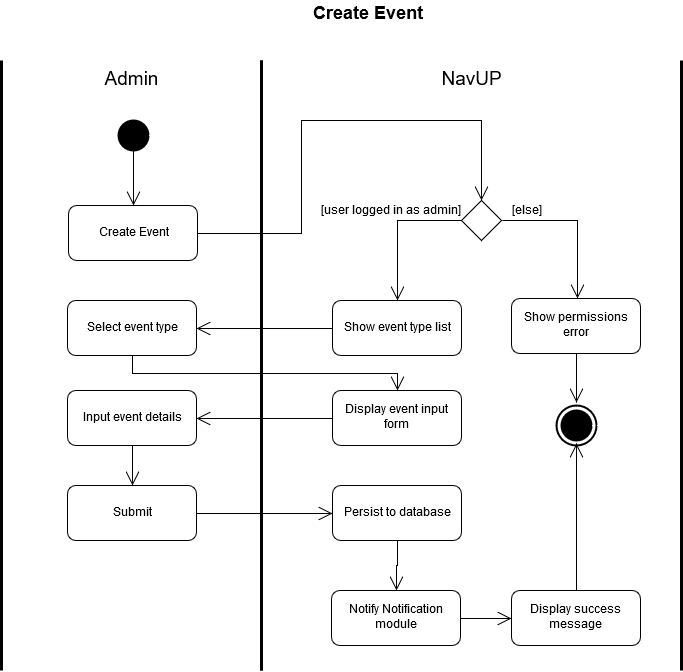

The diagram above was exported from draw.io. Its source (the exported page's mxGraphModel, read from the mxfile embedded in the PNG):
<mxGraphModel dx="1430" dy="766" grid="1" gridSize="10" guides="1" tooltips="1" connect="1" arrows="1" fold="1" page="1" pageScale="1" pageWidth="850" pageHeight="1100" background="#ffffff" math="0" shadow="0">
  <root>
    <mxCell id="0" />
    <mxCell id="1" parent="0" />
    <mxCell id="9" value="" style="shape=ellipse;html=1;illColor=#000000;strokeWidth=2;verticalLabelPosition=bottom;verticalAlignment=top;fillColor=#000000;fontSize=12;align=center;" parent="1" vertex="1">
      <mxGeometry x="247" y="130" width="30" height="30" as="geometry" />
    </mxCell>
    <mxCell id="10" value="&lt;font style=&quot;font-size: 19px&quot;&gt;Admin&lt;/font&gt;" style="html=1;shape=mxgraph.sysml.actPart;strokeWidth=3;verticalAlign=top;rotation=0;whiteSpace=wrap;fillColor=#000000;fontSize=12;align=center;" parent="1" vertex="1">
      <mxGeometry x="130" y="70" width="260" height="610" as="geometry" />
    </mxCell>
    <mxCell id="11" value="&lt;font style=&quot;font-size: 19px&quot;&gt;NavUP&lt;/font&gt;" style="html=1;shape=mxgraph.sysml.actPart;strokeWidth=3;verticalAlign=top;rotation=0;whiteSpace=wrap;fillColor=#000000;fontSize=12;align=center;" parent="1" vertex="1">
      <mxGeometry x="390" y="70" width="420" height="610" as="geometry" />
    </mxCell>
    <mxCell id="12" value="Create Event" style="shape=rect;html=1;rounded=1;whiteSpace=wrap;align=center;strokeColor=#000000;fillColor=#FFFFFF;fontSize=12;" parent="1" vertex="1">
      <mxGeometry x="197" y="215" width="129" height="55" as="geometry" />
    </mxCell>
    <mxCell id="14" value="Show event type list" style="shape=rect;html=1;rounded=1;whiteSpace=wrap;align=center;strokeColor=#000000;fillColor=#FFFFFF;fontSize=12;" parent="1" vertex="1">
      <mxGeometry x="461" y="310" width="129" height="55" as="geometry" />
    </mxCell>
    <mxCell id="15" value="Select event type" style="shape=rect;html=1;rounded=1;whiteSpace=wrap;align=center;strokeColor=#000000;fillColor=#FFFFFF;fontSize=12;" parent="1" vertex="1">
      <mxGeometry x="196" y="310" width="129" height="55" as="geometry" />
    </mxCell>
    <mxCell id="16" value="Display event input form" style="shape=rect;html=1;rounded=1;whiteSpace=wrap;align=center;strokeColor=#000000;fillColor=#FFFFFF;fontSize=12;" parent="1" vertex="1">
      <mxGeometry x="461" y="400" width="129" height="55" as="geometry" />
    </mxCell>
    <mxCell id="17" value="Input event details" style="shape=rect;html=1;rounded=1;whiteSpace=wrap;align=center;strokeColor=#000000;fillColor=#FFFFFF;fontSize=12;" parent="1" vertex="1">
      <mxGeometry x="196" y="400" width="129" height="55" as="geometry" />
    </mxCell>
    <mxCell id="18" value="Submit" style="shape=rect;html=1;rounded=1;whiteSpace=wrap;align=center;strokeColor=#000000;fillColor=#FFFFFF;fontSize=12;" parent="1" vertex="1">
      <mxGeometry x="196" y="495" width="129" height="55" as="geometry" />
    </mxCell>
    <mxCell id="19" value="" style="shape=rhombus;html=1;verticalLabelPosition=bottom;verticalAlignment=top;strokeColor=#000000;fillColor=#FFFFFF;fontSize=12;align=center;" parent="1" vertex="1">
      <mxGeometry x="590" y="210" width="40" height="40" as="geometry" />
    </mxCell>
    <mxCell id="20" value="" style="edgeStyle=orthogonalEdgeStyle;html=1;elbow=horizontal;align=right;verticalAlign=bottom;endArrow=none;rounded=0;labelBackgroundColor=none;startArrow=open;startSize=12;fontSize=12;entryX=1;entryY=0.5;exitX=0.5;exitY=0;" parent="1" source="19" target="12" edge="1">
      <mxGeometry relative="1" as="geometry">
        <mxPoint x="610" y="170" as="targetPoint" />
        <Array as="points">
          <mxPoint x="610" y="130" />
          <mxPoint x="430" y="130" />
          <mxPoint x="430" y="243" />
        </Array>
      </mxGeometry>
    </mxCell>
    <mxCell id="21" value="[else]" style="edgeStyle=orthogonalEdgeStyle;html=1;elbow=vertical;verticalAlign=bottom;endArrow=open;rounded=0;labelBackgroundColor=none;endSize=12;fontSize=12;entryX=0.5;entryY=0;" parent="1" edge="1">
      <mxGeometry x="-0.6721" relative="1" as="geometry">
        <mxPoint x="706" y="308" as="targetPoint" />
        <mxPoint x="631" y="230" as="sourcePoint" />
        <Array as="points">
          <mxPoint x="706" y="230" />
        </Array>
        <mxPoint as="offset" />
      </mxGeometry>
    </mxCell>
    <mxCell id="22" value="[user logged in as admin]" style="edgeStyle=orthogonalEdgeStyle;html=1;elbow=horizontal;verticalAlign=bottom;endArrow=open;rounded=0;labelBackgroundColor=none;endSize=12;fontSize=12;exitX=0;exitY=0.5;entryX=0.5;entryY=0;" parent="1" source="19" target="14" edge="1">
      <mxGeometry x="-0.1111" y="6" relative="1" as="geometry">
        <mxPoint x="510" y="230" as="targetPoint" />
        <mxPoint x="-12" as="offset" />
      </mxGeometry>
    </mxCell>
    <mxCell id="23" value="Show permissions error" style="shape=rect;html=1;rounded=1;whiteSpace=wrap;align=center;strokeColor=#000000;fillColor=#FFFFFF;fontSize=12;" parent="1" vertex="1">
      <mxGeometry x="640" y="308" width="129" height="55" as="geometry" />
    </mxCell>
    <mxCell id="24" value="" style="edgeStyle=orthogonalEdgeStyle;html=1;elbow=horizontal;verticalAlign=bottom;endArrow=open;rounded=0;labelBackgroundColor=none;endSize=12;fontSize=12;exitX=0;exitY=0.5;entryX=1;entryY=0.5;" parent="1" source="14" target="15" edge="1">
      <mxGeometry x="350" y="325" as="geometry">
        <mxPoint x="350" y="405" as="targetPoint" />
        <mxPoint x="414" y="325" as="sourcePoint" />
        <mxPoint x="-12" as="offset" />
        <Array as="points" />
      </mxGeometry>
    </mxCell>
    <mxCell id="26" value="" style="edgeStyle=orthogonalEdgeStyle;html=1;elbow=horizontal;verticalAlign=bottom;endArrow=open;rounded=0;labelBackgroundColor=none;endSize=12;fontSize=12;exitX=0.5;exitY=1;entryX=0.5;entryY=0;" parent="1" source="9" target="12" edge="1">
      <mxGeometry x="360" y="335" as="geometry">
        <mxPoint x="335" y="348" as="targetPoint" />
        <mxPoint x="471" y="348" as="sourcePoint" />
        <mxPoint x="-12" as="offset" />
      </mxGeometry>
    </mxCell>
    <mxCell id="27" value="" style="edgeStyle=orthogonalEdgeStyle;html=1;elbow=horizontal;verticalAlign=bottom;endArrow=open;rounded=0;labelBackgroundColor=none;endSize=12;fontSize=12;exitX=0.5;exitY=1;entryX=0.5;entryY=0;" parent="1" source="15" target="16" edge="1">
      <mxGeometry x="359" y="445" as="geometry">
        <mxPoint x="260" y="310" as="targetPoint" />
        <mxPoint x="260" y="270" as="sourcePoint" />
        <mxPoint x="-12" as="offset" />
        <Array as="points">
          <mxPoint x="261" y="383" />
          <mxPoint x="526" y="383" />
        </Array>
      </mxGeometry>
    </mxCell>
    <mxCell id="28" value="" style="edgeStyle=orthogonalEdgeStyle;html=1;elbow=horizontal;verticalAlign=bottom;endArrow=open;rounded=0;labelBackgroundColor=none;endSize=12;fontSize=12;exitX=0;exitY=0.5;entryX=1;entryY=0.5;" parent="1" source="16" target="17" edge="1">
      <mxGeometry x="380" y="355" as="geometry">
        <mxPoint x="281" y="235" as="targetPoint" />
        <mxPoint x="281" y="180" as="sourcePoint" />
        <mxPoint x="-12" as="offset" />
      </mxGeometry>
    </mxCell>
    <mxCell id="29" value="" style="edgeStyle=orthogonalEdgeStyle;html=1;elbow=horizontal;verticalAlign=bottom;endArrow=open;rounded=0;labelBackgroundColor=none;endSize=12;fontSize=12;exitX=0.5;exitY=1;" parent="1" source="17" target="18" edge="1">
      <mxGeometry x="390" y="365" as="geometry">
        <mxPoint x="291" y="245" as="targetPoint" />
        <mxPoint x="291" y="190" as="sourcePoint" />
        <mxPoint x="-12" as="offset" />
      </mxGeometry>
    </mxCell>
    <mxCell id="30" value="Persist to database" style="shape=rect;html=1;rounded=1;whiteSpace=wrap;align=center;strokeColor=#000000;fillColor=#FFFFFF;fontSize=12;" parent="1" vertex="1">
      <mxGeometry x="461" y="495" width="129" height="55" as="geometry" />
    </mxCell>
    <mxCell id="31" value="Display success message" style="shape=rect;html=1;rounded=1;whiteSpace=wrap;align=center;strokeColor=#000000;fillColor=#FFFFFF;fontSize=12;" parent="1" vertex="1">
      <mxGeometry x="640" y="600" width="129" height="55" as="geometry" />
    </mxCell>
    <mxCell id="32" value="" style="html=1;shape=mxgraph.sysml.actFinal;strokeWidth=2;verticalLabelPosition=bottom;verticalAlignment=top;fillColor=#FFFFFF;fontSize=12;align=center;" parent="1" vertex="1">
      <mxGeometry x="685" y="415" width="40" height="40" as="geometry" />
    </mxCell>
    <mxCell id="33" value="" style="edgeStyle=orthogonalEdgeStyle;html=1;elbow=horizontal;verticalAlign=bottom;endArrow=open;rounded=0;labelBackgroundColor=none;endSize=12;fontSize=12;exitX=0.5;exitY=1;entryX=0.5;entryY=0;" parent="1" source="30" target="39" edge="1">
      <mxGeometry x="400" y="375" as="geometry">
        <mxPoint x="526" y="590" as="targetPoint" />
        <mxPoint x="270.11764705882365" y="465.0588235294118" as="sourcePoint" />
        <mxPoint x="-12" as="offset" />
      </mxGeometry>
    </mxCell>
    <mxCell id="34" value="" style="edgeStyle=orthogonalEdgeStyle;html=1;elbow=horizontal;verticalAlign=bottom;endArrow=open;rounded=0;labelBackgroundColor=none;endSize=12;fontSize=12;exitX=1;exitY=0.5;entryX=0;entryY=0.5;" parent="1" source="18" target="30" edge="1">
      <mxGeometry x="410" y="385" as="geometry">
        <mxPoint x="280.11764705882365" y="515" as="targetPoint" />
        <mxPoint x="280.11764705882365" y="475.0588235294118" as="sourcePoint" />
        <mxPoint x="-12" as="offset" />
      </mxGeometry>
    </mxCell>
    <mxCell id="36" value="" style="edgeStyle=orthogonalEdgeStyle;html=1;elbow=horizontal;verticalAlign=bottom;endArrow=open;rounded=0;labelBackgroundColor=none;endSize=12;fontSize=12;exitX=0.5;exitY=1;entryX=0.496;entryY=-0.075;entryPerimeter=0;" parent="1" source="23" target="32" edge="1">
      <mxGeometry x="430" y="405" as="geometry">
        <mxPoint x="300.11764705882365" y="535" as="targetPoint" />
        <mxPoint x="300.11764705882365" y="495.0588235294118" as="sourcePoint" />
        <mxPoint x="-12" as="offset" />
      </mxGeometry>
    </mxCell>
    <mxCell id="37" value="" style="edgeStyle=orthogonalEdgeStyle;html=1;elbow=horizontal;verticalAlign=bottom;endArrow=open;rounded=0;labelBackgroundColor=none;endSize=12;fontSize=12;exitX=0.5;exitY=0;entryX=0.496;entryY=0.949;entryPerimeter=0;" parent="1" source="31" target="32" edge="1">
      <mxGeometry x="440" y="415" as="geometry">
        <mxPoint x="680" y="610" as="targetPoint" />
        <mxPoint x="310.11764705882365" y="505.0588235294118" as="sourcePoint" />
        <mxPoint x="-12" as="offset" />
      </mxGeometry>
    </mxCell>
    <mxCell id="38" value="&lt;font style=&quot;font-size: 19px&quot;&gt;&lt;b&gt;&lt;font style=&quot;font-size: 18px&quot;&gt;Create Event&lt;/font&gt;&lt;/b&gt;&lt;/font&gt;" style="text;html=1;resizable=0;points=[];autosize=1;align=left;verticalAlign=top;spacingTop=-4;fontSize=12;" parent="1" vertex="1">
      <mxGeometry x="440" y="10" width="130" height="20" as="geometry" />
    </mxCell>
    <mxCell id="39" value="Notify Notification module" style="shape=rect;html=1;rounded=1;whiteSpace=wrap;align=center;strokeColor=#000000;fillColor=#FFFFFF;fontSize=12;" parent="1" vertex="1">
      <mxGeometry x="460" y="600" width="129" height="55" as="geometry" />
    </mxCell>
    <mxCell id="40" value="" style="edgeStyle=orthogonalEdgeStyle;html=1;elbow=horizontal;verticalAlign=bottom;endArrow=open;rounded=0;labelBackgroundColor=none;endSize=12;fontSize=12;exitX=1;exitY=0.5;entryX=0;entryY=0.5;" parent="1" source="39" target="31" edge="1">
      <mxGeometry x="410" y="385" as="geometry">
        <mxPoint x="534.7586206896551" y="609.7586206896552" as="targetPoint" />
        <mxPoint x="535.4482758620691" y="560.1034482758621" as="sourcePoint" />
        <mxPoint x="-12" as="offset" />
      </mxGeometry>
    </mxCell>
  </root>
</mxGraphModel>